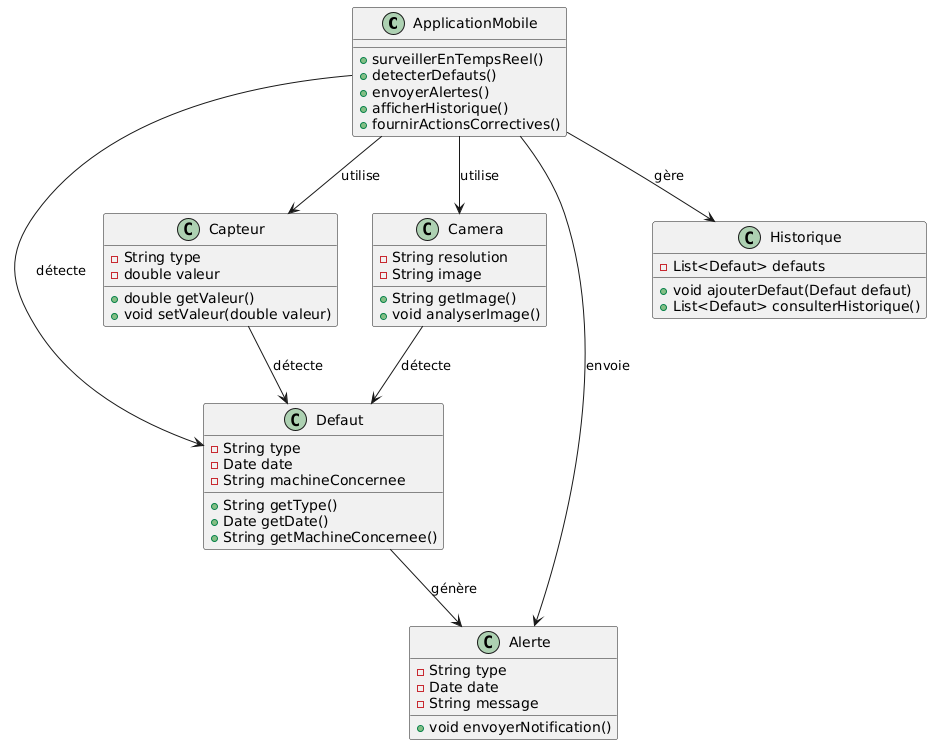

The diagram above was rendered by PlantUML. Its source (embedded in the PNG):
@startuml
' Définir les classes
class ApplicationMobile {
    + surveillerEnTempsReel()
    + detecterDefauts()
    + envoyerAlertes()
    + afficherHistorique()
    + fournirActionsCorrectives()
}

class Defaut {
    - String type
    - Date date
    - String machineConcernee
    + String getType()
    + Date getDate()
    + String getMachineConcernee()
}

class Capteur {
    - String type
    - double valeur
    + double getValeur()
    + void setValeur(double valeur)
}

class Camera {
    - String resolution
    - String image
    + String getImage()
    + void analyserImage()
}

class Alerte {
    - String type
    - Date date
    - String message
    + void envoyerNotification()
}

class Historique {
    - List<Defaut> defauts
    + void ajouterDefaut(Defaut defaut)
    + List<Defaut> consulterHistorique()
}

' Définir les relations
ApplicationMobile --> Defaut : détecte
ApplicationMobile --> Capteur : utilise
ApplicationMobile --> Camera : utilise
ApplicationMobile --> Alerte : envoie
ApplicationMobile --> Historique : gère
Defaut --> Alerte : génère
Capteur --> Defaut : détecte
Camera --> Defaut : détecte
@enduml